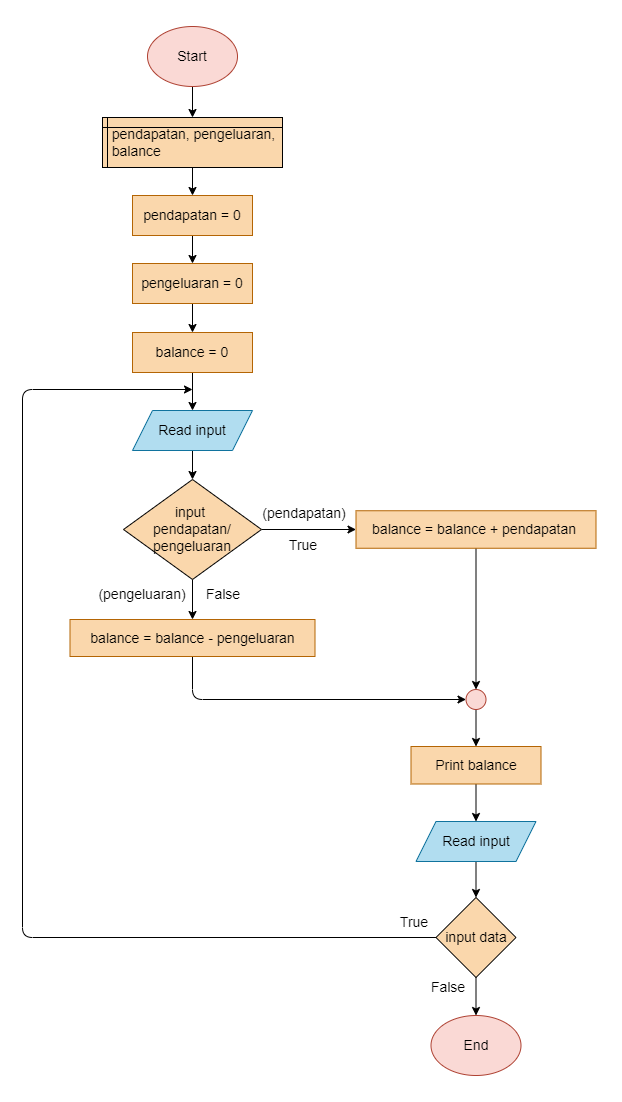

The diagram above was exported from draw.io. Its source (the exported page's mxGraphModel, read from the mxfile embedded in the PNG):
<mxGraphModel dx="1474" dy="1129" grid="1" gridSize="10" guides="1" tooltips="1" connect="1" arrows="1" fold="1" page="1" pageScale="1" pageWidth="850" pageHeight="1100" background="#ffffff" math="0" shadow="0">
  <root>
    <mxCell id="0" />
    <mxCell id="1" parent="0" />
    <mxCell id="5" style="edgeStyle=none;html=1;entryX=0.5;entryY=0;entryDx=0;entryDy=0;fontSize=14;strokeColor=#000000;" edge="1" parent="1" source="2" target="3">
      <mxGeometry relative="1" as="geometry" />
    </mxCell>
    <mxCell id="2" value="&lt;font style=&quot;font-size: 14px&quot;&gt;Start&lt;/font&gt;" style="ellipse;whiteSpace=wrap;html=1;fillColor=#fad9d5;strokeColor=#ae4132;fontColor=#000000;" vertex="1" parent="1">
      <mxGeometry x="205" y="26" width="90" height="60" as="geometry" />
    </mxCell>
    <mxCell id="49" style="edgeStyle=none;html=1;entryX=0.5;entryY=0;entryDx=0;entryDy=0;fontSize=14;strokeColor=#000000;" edge="1" parent="1" source="3" target="7">
      <mxGeometry relative="1" as="geometry" />
    </mxCell>
    <mxCell id="3" value="&amp;nbsp; pendapatan,&amp;nbsp;pengeluaran,&amp;nbsp;&lt;br&gt;&amp;nbsp; balance" style="shape=internalStorage;whiteSpace=wrap;html=1;backgroundOutline=1;fontSize=14;dx=5;dy=10;align=left;fillColor=#fad7ac;strokeColor=#000000;fontColor=#000000;" vertex="1" parent="1">
      <mxGeometry x="160" y="117" width="180" height="50" as="geometry" />
    </mxCell>
    <mxCell id="11" style="edgeStyle=none;html=1;entryX=0.5;entryY=0;entryDx=0;entryDy=0;fontSize=14;strokeColor=#000000;" edge="1" parent="1" source="7" target="8">
      <mxGeometry relative="1" as="geometry" />
    </mxCell>
    <mxCell id="7" value="pendapatan = 0" style="rounded=0;whiteSpace=wrap;html=1;fontSize=14;fillColor=#fad7ac;strokeColor=#b46504;fontColor=#000000;" vertex="1" parent="1">
      <mxGeometry x="190" y="195" width="120" height="40" as="geometry" />
    </mxCell>
    <mxCell id="12" style="edgeStyle=none;html=1;entryX=0.5;entryY=0;entryDx=0;entryDy=0;fontSize=14;strokeColor=#000000;" edge="1" parent="1" source="8" target="9">
      <mxGeometry relative="1" as="geometry" />
    </mxCell>
    <mxCell id="8" value="pengeluaran = 0" style="rounded=0;whiteSpace=wrap;html=1;fontSize=14;fillColor=#fad7ac;strokeColor=#b46504;fontColor=#000000;" vertex="1" parent="1">
      <mxGeometry x="190" y="263" width="120" height="40" as="geometry" />
    </mxCell>
    <mxCell id="14" style="edgeStyle=none;html=1;entryX=0.5;entryY=0;entryDx=0;entryDy=0;fontSize=14;strokeColor=#000000;" edge="1" parent="1" source="9" target="13">
      <mxGeometry relative="1" as="geometry" />
    </mxCell>
    <mxCell id="9" value="balance = 0" style="rounded=0;whiteSpace=wrap;html=1;fontSize=14;fillColor=#fad7ac;strokeColor=#b46504;fontColor=#000000;" vertex="1" parent="1">
      <mxGeometry x="190" y="332" width="120" height="40" as="geometry" />
    </mxCell>
    <mxCell id="16" style="edgeStyle=none;html=1;entryX=0.5;entryY=0;entryDx=0;entryDy=0;fontSize=14;strokeColor=#000000;" edge="1" parent="1" source="13" target="15">
      <mxGeometry relative="1" as="geometry" />
    </mxCell>
    <mxCell id="13" value="Read input" style="shape=parallelogram;perimeter=parallelogramPerimeter;whiteSpace=wrap;html=1;fixedSize=1;fontSize=14;fillColor=#b1ddf0;strokeColor=#10739e;fontColor=#000000;" vertex="1" parent="1">
      <mxGeometry x="190" y="410" width="120" height="40" as="geometry" />
    </mxCell>
    <mxCell id="18" value="" style="edgeStyle=none;html=1;fontSize=14;strokeColor=#000000;" edge="1" parent="1" source="15" target="17">
      <mxGeometry relative="1" as="geometry" />
    </mxCell>
    <mxCell id="20" style="edgeStyle=none;html=1;entryX=0.5;entryY=0;entryDx=0;entryDy=0;fontSize=14;strokeColor=#000000;" edge="1" parent="1" source="15" target="19">
      <mxGeometry relative="1" as="geometry" />
    </mxCell>
    <mxCell id="15" value="input &lt;br&gt;pendapatan/ pengeluaran" style="rhombus;whiteSpace=wrap;html=1;fontSize=14;fillColor=#fad7ac;strokeColor=#000000;fontColor=#000000;" vertex="1" parent="1">
      <mxGeometry x="181" y="479" width="138" height="100" as="geometry" />
    </mxCell>
    <mxCell id="30" style="edgeStyle=none;html=1;fontSize=14;startArrow=none;" edge="1" parent="1" source="28">
      <mxGeometry relative="1" as="geometry">
        <mxPoint x="533.5" y="709" as="targetPoint" />
      </mxGeometry>
    </mxCell>
    <mxCell id="35" style="edgeStyle=none;html=1;fontSize=14;strokeColor=#000000;" edge="1" parent="1" source="17" target="28">
      <mxGeometry relative="1" as="geometry" />
    </mxCell>
    <mxCell id="17" value="balance = balance + pendapatan&amp;nbsp;" style="rounded=0;whiteSpace=wrap;html=1;fontSize=14;fillColor=#fad7ac;strokeColor=#b46504;fontColor=#000000;" vertex="1" parent="1">
      <mxGeometry x="413.5" y="510.25" width="240" height="37.5" as="geometry" />
    </mxCell>
    <mxCell id="29" style="edgeStyle=none;html=1;entryX=0;entryY=0.5;entryDx=0;entryDy=0;fontSize=14;strokeColor=#000000;" edge="1" parent="1" source="19" target="28">
      <mxGeometry relative="1" as="geometry">
        <Array as="points">
          <mxPoint x="250" y="699" />
        </Array>
      </mxGeometry>
    </mxCell>
    <mxCell id="19" value="balance = balance - pengeluaran" style="rounded=0;whiteSpace=wrap;html=1;fontSize=14;fillColor=#fad7ac;strokeColor=#b46504;fontColor=#000000;" vertex="1" parent="1">
      <mxGeometry x="127.5" y="619" width="245" height="37" as="geometry" />
    </mxCell>
    <mxCell id="41" style="edgeStyle=none;html=1;entryX=0.5;entryY=0;entryDx=0;entryDy=0;fontSize=14;strokeColor=#000000;" edge="1" parent="1" source="24" target="40">
      <mxGeometry relative="1" as="geometry" />
    </mxCell>
    <mxCell id="24" value="Print balance" style="rounded=0;whiteSpace=wrap;html=1;fontSize=14;fillColor=#fad7ac;strokeColor=#b46504;fontColor=#000000;" vertex="1" parent="1">
      <mxGeometry x="468.5" y="746" width="130" height="37.5" as="geometry" />
    </mxCell>
    <mxCell id="26" value="&lt;font style=&quot;font-size: 14px&quot;&gt;End&lt;/font&gt;" style="ellipse;whiteSpace=wrap;html=1;fillColor=#fad9d5;strokeColor=#ae4132;fontColor=#000000;" vertex="1" parent="1">
      <mxGeometry x="488.5" y="1015" width="90" height="60" as="geometry" />
    </mxCell>
    <mxCell id="36" style="edgeStyle=none;html=1;entryX=0.5;entryY=0;entryDx=0;entryDy=0;fontSize=14;strokeColor=#000000;" edge="1" parent="1" source="28" target="24">
      <mxGeometry relative="1" as="geometry" />
    </mxCell>
    <mxCell id="28" value="" style="ellipse;whiteSpace=wrap;html=1;aspect=fixed;fontSize=14;fillColor=#fad9d5;strokeColor=#ae4132;" vertex="1" parent="1">
      <mxGeometry x="523.5" y="689" width="20" height="20" as="geometry" />
    </mxCell>
    <mxCell id="45" style="edgeStyle=none;html=1;entryX=0.5;entryY=0;entryDx=0;entryDy=0;fontSize=14;strokeColor=#000000;" edge="1" parent="1" source="40" target="44">
      <mxGeometry relative="1" as="geometry" />
    </mxCell>
    <mxCell id="40" value="Read input" style="shape=parallelogram;perimeter=parallelogramPerimeter;whiteSpace=wrap;html=1;fixedSize=1;fontSize=14;fillColor=#b1ddf0;strokeColor=#10739e;fontColor=#000000;" vertex="1" parent="1">
      <mxGeometry x="473.5" y="821" width="120" height="40" as="geometry" />
    </mxCell>
    <mxCell id="46" style="edgeStyle=none;html=1;fontSize=14;strokeColor=#000000;" edge="1" parent="1" source="44" target="26">
      <mxGeometry relative="1" as="geometry" />
    </mxCell>
    <mxCell id="47" style="edgeStyle=none;html=1;fontSize=14;strokeColor=#000000;" edge="1" parent="1" source="44">
      <mxGeometry relative="1" as="geometry">
        <mxPoint x="250" y="389" as="targetPoint" />
        <Array as="points">
          <mxPoint x="80" y="937" />
          <mxPoint x="80" y="389" />
        </Array>
      </mxGeometry>
    </mxCell>
    <mxCell id="44" value="input data" style="rhombus;whiteSpace=wrap;html=1;fontSize=14;fillColor=#fad7ac;strokeColor=#000000;fontColor=#000000;" vertex="1" parent="1">
      <mxGeometry x="493.5" y="897" width="80" height="80" as="geometry" />
    </mxCell>
    <mxCell id="51" value="(pendapatan)" style="text;html=1;strokeColor=none;fillColor=none;align=center;verticalAlign=middle;whiteSpace=wrap;rounded=0;fontSize=14;fontColor=#000000;" vertex="1" parent="1">
      <mxGeometry x="332" y="498" width="60" height="30" as="geometry" />
    </mxCell>
    <mxCell id="52" value="(pengeluaran)" style="text;html=1;strokeColor=none;fillColor=none;align=center;verticalAlign=middle;whiteSpace=wrap;rounded=0;fontSize=14;fontColor=#000000;" vertex="1" parent="1">
      <mxGeometry x="151" y="579" width="98" height="30" as="geometry" />
    </mxCell>
    <mxCell id="53" value="True" style="text;html=1;strokeColor=none;fillColor=none;align=center;verticalAlign=middle;whiteSpace=wrap;rounded=0;fontSize=14;fontColor=#000000;" vertex="1" parent="1">
      <mxGeometry x="442" y="907" width="60" height="30" as="geometry" />
    </mxCell>
    <mxCell id="54" value="False" style="text;html=1;strokeColor=none;fillColor=none;align=center;verticalAlign=middle;whiteSpace=wrap;rounded=0;fontSize=14;fontColor=#000000;" vertex="1" parent="1">
      <mxGeometry x="475.5" y="972" width="60" height="30" as="geometry" />
    </mxCell>
    <mxCell id="60" value="True" style="text;html=1;strokeColor=none;fillColor=none;align=center;verticalAlign=middle;whiteSpace=wrap;rounded=0;fontSize=14;fontColor=#000000;" vertex="1" parent="1">
      <mxGeometry x="331" y="530" width="60" height="30" as="geometry" />
    </mxCell>
    <mxCell id="61" value="False" style="text;html=1;strokeColor=none;fillColor=none;align=center;verticalAlign=middle;whiteSpace=wrap;rounded=0;fontSize=14;fontColor=#000000;" vertex="1" parent="1">
      <mxGeometry x="251" y="579" width="60" height="30" as="geometry" />
    </mxCell>
    <mxCell id="62" value="" style="rounded=0;whiteSpace=wrap;html=1;fontSize=14;fillColor=none;strokeColor=#FFFFFF;" vertex="1" parent="1">
      <mxGeometry x="58" width="620" height="1100" as="geometry" />
    </mxCell>
  </root>
</mxGraphModel>